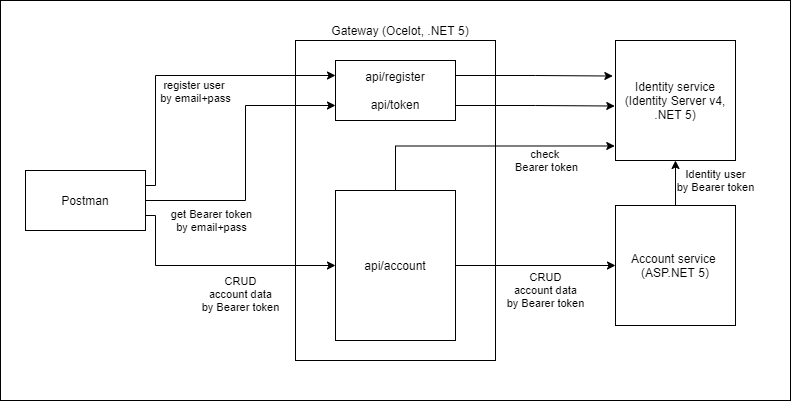

The diagram above was exported from draw.io. Its source (the exported page's mxGraphModel, read from the mxfile embedded in the PNG):
<mxGraphModel dx="1292" dy="697" grid="1" gridSize="10" guides="1" tooltips="1" connect="1" arrows="1" fold="1" page="1" pageScale="1" pageWidth="827" pageHeight="1169" math="0" shadow="0">
  <root>
    <mxCell id="0" />
    <mxCell id="1" parent="0" />
    <mxCell id="dgQSDi6E3nl8YNb3VreF-23" value="" style="rounded=0;whiteSpace=wrap;html=1;labelBackgroundColor=none;fontColor=none;" vertex="1" parent="1">
      <mxGeometry x="25" y="280" width="790" height="400" as="geometry" />
    </mxCell>
    <mxCell id="dgQSDi6E3nl8YNb3VreF-2" value="Gateway (Ocelot, .NET 5)" style="rounded=0;whiteSpace=wrap;html=1;labelPosition=center;verticalLabelPosition=top;align=center;verticalAlign=bottom;noLabel=1;fontColor=none;labelBackgroundColor=none;" vertex="1" parent="1">
      <mxGeometry x="320" y="320" width="200" height="320" as="geometry" />
    </mxCell>
    <mxCell id="dgQSDi6E3nl8YNb3VreF-1" value="Postman" style="rounded=0;whiteSpace=wrap;html=1;labelBackgroundColor=none;" vertex="1" parent="1">
      <mxGeometry x="50" y="450" width="120" height="60" as="geometry" />
    </mxCell>
    <mxCell id="dgQSDi6E3nl8YNb3VreF-14" style="edgeStyle=orthogonalEdgeStyle;rounded=0;orthogonalLoop=1;jettySize=auto;html=1;exitX=0.5;exitY=0;exitDx=0;exitDy=0;entryX=0.5;entryY=1;entryDx=0;entryDy=0;labelBackgroundColor=none;" edge="1" parent="1" source="dgQSDi6E3nl8YNb3VreF-3" target="dgQSDi6E3nl8YNb3VreF-4">
      <mxGeometry relative="1" as="geometry" />
    </mxCell>
    <mxCell id="dgQSDi6E3nl8YNb3VreF-20" value="Identity user&lt;br&gt;by Bearer token" style="edgeLabel;html=1;align=center;verticalAlign=middle;resizable=0;points=[];labelBackgroundColor=none;" vertex="1" connectable="0" parent="dgQSDi6E3nl8YNb3VreF-14">
      <mxGeometry x="0.293" relative="1" as="geometry">
        <mxPoint x="40" y="4.029999999999999" as="offset" />
      </mxGeometry>
    </mxCell>
    <mxCell id="dgQSDi6E3nl8YNb3VreF-3" value="Account service &lt;br&gt;(ASP.NET 5)" style="rounded=0;whiteSpace=wrap;html=1;labelBackgroundColor=none;" vertex="1" parent="1">
      <mxGeometry x="640" y="485" width="120" height="120" as="geometry" />
    </mxCell>
    <mxCell id="dgQSDi6E3nl8YNb3VreF-4" value="Identity service&lt;br&gt;(Identity Server v4, .NET 5)" style="rounded=0;whiteSpace=wrap;html=1;labelBackgroundColor=none;" vertex="1" parent="1">
      <mxGeometry x="640" y="320" width="120" height="120" as="geometry" />
    </mxCell>
    <mxCell id="dgQSDi6E3nl8YNb3VreF-9" style="edgeStyle=orthogonalEdgeStyle;rounded=0;orthogonalLoop=1;jettySize=auto;html=1;exitX=1;exitY=0.25;exitDx=0;exitDy=0;entryX=-0.022;entryY=0.296;entryDx=0;entryDy=0;entryPerimeter=0;" edge="1" parent="1" source="dgQSDi6E3nl8YNb3VreF-5" target="dgQSDi6E3nl8YNb3VreF-4">
      <mxGeometry relative="1" as="geometry" />
    </mxCell>
    <mxCell id="dgQSDi6E3nl8YNb3VreF-10" style="edgeStyle=orthogonalEdgeStyle;rounded=0;orthogonalLoop=1;jettySize=auto;html=1;exitX=1;exitY=0.75;exitDx=0;exitDy=0;entryX=-0.006;entryY=0.546;entryDx=0;entryDy=0;entryPerimeter=0;" edge="1" parent="1" source="dgQSDi6E3nl8YNb3VreF-5" target="dgQSDi6E3nl8YNb3VreF-4">
      <mxGeometry relative="1" as="geometry" />
    </mxCell>
    <mxCell id="dgQSDi6E3nl8YNb3VreF-5" value="api/register&lt;br&gt;&lt;br&gt;api/token" style="rounded=0;whiteSpace=wrap;html=1;labelBackgroundColor=none;" vertex="1" parent="1">
      <mxGeometry x="360" y="340" width="120" height="60" as="geometry" />
    </mxCell>
    <mxCell id="dgQSDi6E3nl8YNb3VreF-12" style="edgeStyle=orthogonalEdgeStyle;rounded=0;orthogonalLoop=1;jettySize=auto;html=1;exitX=1;exitY=0.5;exitDx=0;exitDy=0;entryX=0;entryY=0.5;entryDx=0;entryDy=0;labelBackgroundColor=none;" edge="1" parent="1" source="dgQSDi6E3nl8YNb3VreF-6" target="dgQSDi6E3nl8YNb3VreF-3">
      <mxGeometry relative="1" as="geometry" />
    </mxCell>
    <mxCell id="dgQSDi6E3nl8YNb3VreF-19" value="CRUD&lt;br&gt;account data&lt;br&gt;by Bearer token" style="edgeLabel;html=1;align=center;verticalAlign=middle;resizable=0;points=[];labelBackgroundColor=none;" vertex="1" connectable="0" parent="dgQSDi6E3nl8YNb3VreF-12">
      <mxGeometry x="0.25" y="-2" relative="1" as="geometry">
        <mxPoint x="-10" y="23" as="offset" />
      </mxGeometry>
    </mxCell>
    <mxCell id="dgQSDi6E3nl8YNb3VreF-13" style="edgeStyle=orthogonalEdgeStyle;rounded=0;orthogonalLoop=1;jettySize=auto;html=1;exitX=1;exitY=0;exitDx=0;exitDy=0;entryX=-0.006;entryY=0.879;entryDx=0;entryDy=0;entryPerimeter=0;labelBackgroundColor=none;" edge="1" parent="1" source="dgQSDi6E3nl8YNb3VreF-6" target="dgQSDi6E3nl8YNb3VreF-4">
      <mxGeometry relative="1" as="geometry">
        <Array as="points">
          <mxPoint x="420" y="470" />
          <mxPoint x="420" y="425" />
        </Array>
      </mxGeometry>
    </mxCell>
    <mxCell id="dgQSDi6E3nl8YNb3VreF-18" value="check &lt;br&gt;Bearer&amp;nbsp;token" style="edgeLabel;html=1;align=center;verticalAlign=middle;resizable=0;points=[];labelBackgroundColor=none;" vertex="1" connectable="0" parent="dgQSDi6E3nl8YNb3VreF-13">
      <mxGeometry x="0.4346" relative="1" as="geometry">
        <mxPoint x="22.510000000000005" y="14.52" as="offset" />
      </mxGeometry>
    </mxCell>
    <mxCell id="dgQSDi6E3nl8YNb3VreF-6" value="api/account" style="rounded=0;whiteSpace=wrap;html=1;labelBackgroundColor=none;" vertex="1" parent="1">
      <mxGeometry x="360" y="470" width="120" height="150" as="geometry" />
    </mxCell>
    <mxCell id="dgQSDi6E3nl8YNb3VreF-7" style="edgeStyle=orthogonalEdgeStyle;rounded=0;orthogonalLoop=1;jettySize=auto;html=1;exitX=1;exitY=0.25;exitDx=0;exitDy=0;entryX=0;entryY=0.25;entryDx=0;entryDy=0;" edge="1" parent="1" source="dgQSDi6E3nl8YNb3VreF-1" target="dgQSDi6E3nl8YNb3VreF-5">
      <mxGeometry relative="1" as="geometry">
        <Array as="points">
          <mxPoint x="180" y="465" />
          <mxPoint x="180" y="355" />
        </Array>
      </mxGeometry>
    </mxCell>
    <mxCell id="dgQSDi6E3nl8YNb3VreF-15" value="register user &lt;br&gt;by email+pass" style="edgeLabel;html=1;align=center;verticalAlign=middle;resizable=0;points=[];labelBackgroundColor=none;" vertex="1" connectable="0" parent="dgQSDi6E3nl8YNb3VreF-7">
      <mxGeometry x="-0.3589" relative="1" as="geometry">
        <mxPoint x="40" y="-8.810000000000002" as="offset" />
      </mxGeometry>
    </mxCell>
    <mxCell id="dgQSDi6E3nl8YNb3VreF-8" style="edgeStyle=orthogonalEdgeStyle;rounded=0;orthogonalLoop=1;jettySize=auto;html=1;exitX=1;exitY=0.25;exitDx=0;exitDy=0;entryX=0;entryY=0.75;entryDx=0;entryDy=0;labelBackgroundColor=none;" edge="1" parent="1" source="dgQSDi6E3nl8YNb3VreF-1" target="dgQSDi6E3nl8YNb3VreF-5">
      <mxGeometry relative="1" as="geometry">
        <Array as="points">
          <mxPoint x="170" y="480" />
          <mxPoint x="270" y="480" />
          <mxPoint x="270" y="385" />
        </Array>
      </mxGeometry>
    </mxCell>
    <mxCell id="dgQSDi6E3nl8YNb3VreF-16" value="get Bearer token&lt;br&gt;by email+pass" style="edgeLabel;html=1;align=center;verticalAlign=middle;resizable=0;points=[];labelBackgroundColor=none;" vertex="1" connectable="0" parent="dgQSDi6E3nl8YNb3VreF-8">
      <mxGeometry x="-0.1333" relative="1" as="geometry">
        <mxPoint x="-34.71" y="35" as="offset" />
      </mxGeometry>
    </mxCell>
    <mxCell id="dgQSDi6E3nl8YNb3VreF-11" style="edgeStyle=orthogonalEdgeStyle;rounded=0;orthogonalLoop=1;jettySize=auto;html=1;exitX=1;exitY=0.75;exitDx=0;exitDy=0;entryX=0;entryY=0.5;entryDx=0;entryDy=0;labelBackgroundColor=none;" edge="1" parent="1" source="dgQSDi6E3nl8YNb3VreF-1" target="dgQSDi6E3nl8YNb3VreF-6">
      <mxGeometry relative="1" as="geometry">
        <Array as="points">
          <mxPoint x="180" y="495" />
          <mxPoint x="180" y="545" />
        </Array>
      </mxGeometry>
    </mxCell>
    <mxCell id="dgQSDi6E3nl8YNb3VreF-17" value="CRUD&lt;br&gt;account data&lt;br&gt;by Bearer token" style="edgeLabel;html=1;align=center;verticalAlign=middle;resizable=0;points=[];labelBackgroundColor=none;" vertex="1" connectable="0" parent="dgQSDi6E3nl8YNb3VreF-11">
      <mxGeometry x="-0.1208" y="1" relative="1" as="geometry">
        <mxPoint x="39" y="29.260000000000005" as="offset" />
      </mxGeometry>
    </mxCell>
    <mxCell id="dgQSDi6E3nl8YNb3VreF-24" value="Gateway (Ocelot, .NET 5)" style="text;html=1;strokeColor=none;fillColor=none;align=center;verticalAlign=middle;whiteSpace=wrap;rounded=0;labelBackgroundColor=none;fontColor=none;" vertex="1" parent="1">
      <mxGeometry x="350" y="300" width="150" height="20" as="geometry" />
    </mxCell>
  </root>
</mxGraphModel>